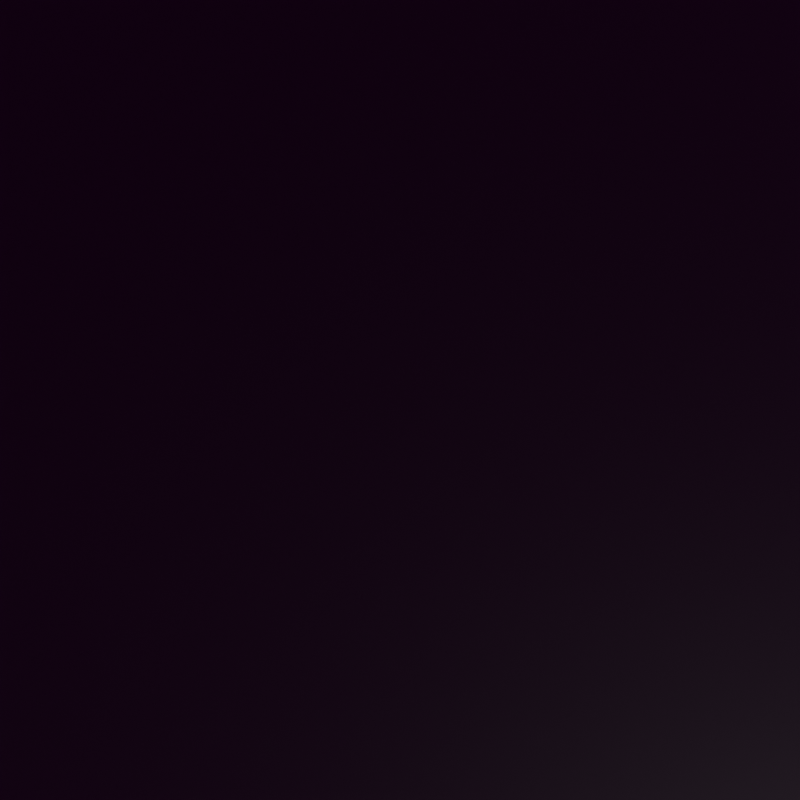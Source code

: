 # Source: black_rotary.blend  (saved by Blender 3.4.6; exported with 4.5.12 LTS)
import bpy
from mathutils import Matrix  # noqa: F401  (used for matrix-valued properties, if any)

bpy.ops.wm.read_factory_settings(use_empty=True)
scene = bpy.context.scene
scene.name = 'Scene'

# ---- collections
col_collection = bpy.data.collections.new('Collection'); scene.collection.children.link(col_collection)
col_logo = bpy.data.collections.new('LOGO')  # instanced only; not linked into the scene

# ---- images (referenced by path relative to the original .blend; pixels are not part of the script)
import os
ASSET_DIR = os.environ.get("B2B_ASSET_DIR", "")  # directory of the original .blend (textures are referenced by path, not embedded)
HERE = os.path.dirname(os.path.abspath(__file__))  # packed textures are extracted next to this script under _unpacked/

def load_image(name, relpath, width, height, colorspace="sRGB"):
    """Load a texture the original file referenced (path relative to the .blend, or extracted next to this script)."""
    p = next((c for c in (os.path.join(HERE, relpath), os.path.join(ASSET_DIR, relpath)) if relpath and os.path.exists(c)), "")
    if p:
        img = bpy.data.images.load(p, check_existing=True)
        img.name = name
    else:  # same state as the original file: an image datablock whose file is absent (Cycles renders it pink)
        img = bpy.data.images.new(name, width, height)
        img.source = "FILE"
        img.filepath = "//" + (relpath or name)
    img.colorspace_settings.name = colorspace
    return img
img_small_cathedral_02_2k_hdr = load_image('small_cathedral_02_2k.hdr', 'small_cathedral_02_2k.hdr', 1024, 1024, 'Linear Rec.709')

# ---- materials (node trees are filled in below, after node groups)
mat_material = bpy.data.materials.new('Material')
mat_material.use_transparent_shadow = False

# ---- material node trees
mat_material.use_nodes = True; mat_material.node_tree.nodes.clear()
_N = mat_material.node_tree.nodes; _L = mat_material.node_tree.links
n0 = _N.new('ShaderNodeBsdfPrincipled'); n0.name = 'Principled BSDF'; n0.location = (10, 300)
n0.distribution = 'GGX'
n0.subsurface_method = 'RANDOM_WALK_SKIN'
n0.inputs[0].default_value = (0.0, 0.0, 0.0, 1.0)
n0.inputs[3].default_value = 1.45
n0.inputs[13].default_value = 0.06881
n0.inputs[27].default_value = (0.0, 0.0, 0.0, 1.0)
n0.inputs[28].default_value = 1.0
n1 = _N.new('ShaderNodeOutputMaterial'); n1.name = 'Material Output'; n1.location = (300, 300)
_L.new(n0.outputs[0], n1.inputs[0])
n1.is_active_output = True

# ---- world
world_world = bpy.data.worlds.new('World'); scene.world = world_world
world_world.use_nodes = True; world_world.node_tree.nodes.clear()
_N = world_world.node_tree.nodes; _L = world_world.node_tree.links
n0 = _N.new('ShaderNodeOutputWorld'); n0.name = 'World Output'; n0.location = (300, 300)
n1 = _N.new('ShaderNodeBackground'); n1.name = 'Background'; n1.location = (10, 300)
n2 = _N.new('ShaderNodeTexEnvironment'); n2.name = 'Environment Texture'; n2.location = (-280, 275)
n2.image = img_small_cathedral_02_2k_hdr
_L.new(n1.outputs[0], n0.inputs[0])
_L.new(n2.outputs[0], n1.inputs[0])
n0.is_active_output = True
world_world.color = (0.05088, 0.05088, 0.05088)
world_world.use_sun_shadow = False
world_world.sun_shadow_jitter_overblur = 0.0

# ---- cameras
cam_camera = bpy.data.cameras.new('Camera')
cam_camera.passepartout_alpha = 1.0
cam_camera.dof.aperture_fstop = 0.1

# ---- meshes
me_plane = bpy.data.meshes.new('Plane')
me_plane.from_pydata([(-1.0, -1.0, 0.0), (1.0, -1.0, 0.0), (-1.0, 1.0, 0.0), (1.0, 1.0, 0.0)], [], [(0, 1, 3, 2)])
_uv = me_plane.uv_layers.new(name='UVMap')
_uv.uv.foreach_set('vector', [0.0, 0.0, 1.0, 0.0, 1.0, 1.0, 0.0, 1.0])
me_plane.materials.append(mat_material)
me_plane.update()

# ---- objects
ob_logo = bpy.data.objects.new('LOGO', None)
ob_camera = bpy.data.objects.new('Camera', cam_camera)
ob_plane = bpy.data.objects.new('Plane', me_plane)
ob_empty = bpy.data.objects.new('Empty', None)

# ---- transforms, parenting, visibility, modifiers, constraints
ob_logo.location = (0.0, 0.0, 0.0)
ob_logo.instance_type = 'COLLECTION'
ob_camera.parent = ob_empty
ob_camera.matrix_parent_inverse = Matrix(((0.4588, -0.0, 0.0, -0.0), (-0.0, 0.4588, -0.0, 0.0), (0.0, -0.0, 0.4588, -0.0), (-0.0, 0.0, -0.0, 1.0)))
ob_camera.location = (0.0, 0.0, 6.186)
ob_plane.location = (0.0, 0.0, 0.0)
ob_plane.scale = (87.53, 87.53, 87.53)
ob_empty.location = (0.0, 0.0, 0.0)
ob_empty.rotation_euler = (0.0, -0.05794, 0.0)
ob_empty.scale = (2.179, 2.179, 2.179)
cam_camera.dof.focus_object = ob_logo
ob_logo.instance_collection = col_logo

# ---- collection membership
col_collection.objects.link(ob_logo)
col_collection.objects.link(ob_camera)
col_collection.objects.link(ob_plane)
col_collection.objects.link(ob_empty)

# ---- scene / render settings (as saved in the file)
scene.camera = ob_camera
scene.frame_start = 1; scene.frame_end = 200; scene.frame_set(45)
scene.render.engine = 'BLENDER_EEVEE_NEXT'
scene.render.image_settings.file_format = 'FFMPEG'
scene.render.image_settings.color_mode = 'RGB'
scene.render.resolution_x = 1200
scene.render.resolution_y = 1200
scene.render.film_transparent = True
scene.render.use_persistent_data = True
scene.cycles.samples = 64
scene.cycles.sampling_pattern = 'TABULATED_SOBOL'
scene.cycles.use_light_tree = False
scene.cycles.caustics_reflective = False
scene.cycles.caustics_refractive = False
scene.cycles.max_bounces = 2
scene.cycles.use_fast_gi = True
scene.eevee.use_gtao = True
scene.eevee.gtao_distance = 0.478
scene.eevee.use_raytracing = True
scene.view_settings.view_transform = 'Standard'
bpy.context.view_layer.update()

# ---- added for rendering (the .blend has no usable light): sun
light_auto_sun = bpy.data.lights.new('AutoSun', 'SUN')
light_auto_sun.energy = 3.0
light_auto_sun.angle = 0.0523599
ob_auto_sun = bpy.data.objects.new('AutoSun', light_auto_sun)
scene.collection.objects.link(ob_auto_sun)
ob_auto_sun.rotation_euler = (0.872665, 0.174533, 0.523599)
bpy.context.view_layer.update()
